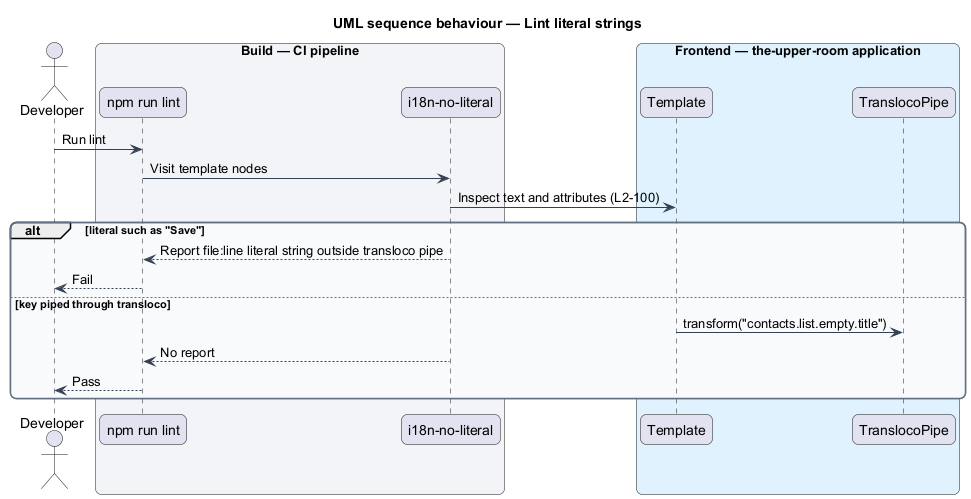

The diagram above was rendered by PlantUML. Its source (embedded in the PNG):
@startuml
title UML sequence behaviour — Lint literal strings
skinparam backgroundColor #FFFFFF
skinparam shadowing false
skinparam roundcorner 12
skinparam defaultFontName Arial
skinparam ArrowColor #344054
skinparam rectangle {
  BorderColor #344054
  FontColor #101828
}
skinparam package {
  BorderColor #667085
  FontColor #101828
  BackgroundColor #F9FAFB
}
actor "Developer" as actor
box "Build — CI pipeline" #F2F4F7
  participant "npm run lint" as lint
  participant "i18n-no-literal" as rule
end box
box "Frontend — the-upper-room application" #E0F2FE
  participant "Template" as tpl
  participant "TranslocoPipe" as pipe
end box
actor -> lint : Run lint
lint -> rule : Visit template nodes
rule -> tpl : Inspect text and attributes (L2-100)
alt literal such as "Save"
  rule --> lint : Report file:line literal string outside transloco pipe
  lint --> actor : Fail
else key piped through transloco
  tpl -> pipe : transform("contacts.list.empty.title")
  rule --> lint : No report
  lint --> actor : Pass
end
@enduml